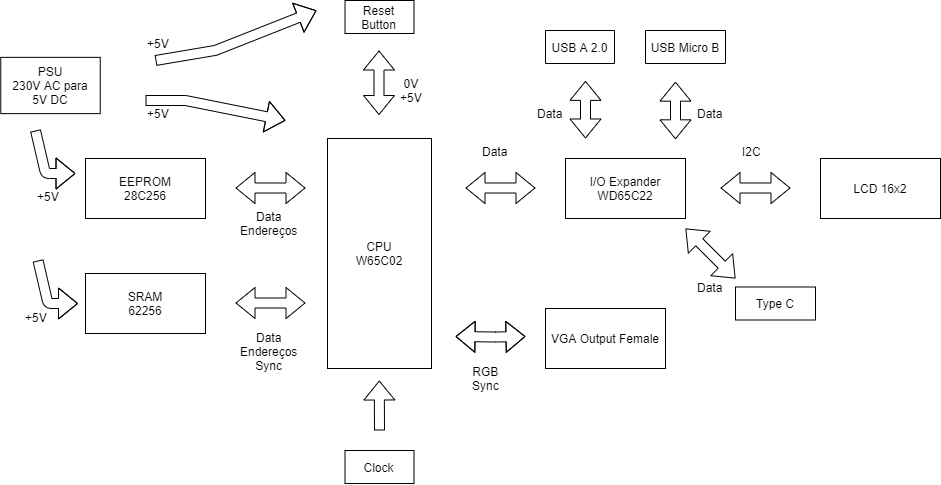

The diagram above was exported from draw.io. Its source (the exported page's mxGraphModel, read from the mxfile embedded in the PNG):
<mxGraphModel dx="1185" dy="588" grid="1" gridSize="10" guides="1" tooltips="1" connect="1" arrows="1" fold="1" page="1" pageScale="1" pageWidth="1169" pageHeight="827" math="0" shadow="0">
  <root>
    <mxCell id="0" />
    <mxCell id="1" parent="0" />
    <mxCell id="FjeBuTmv2h0w6aFBuaXp-3" value="CPU&lt;br&gt;W65C02" style="rounded=0;whiteSpace=wrap;html=1;" parent="1" vertex="1">
      <mxGeometry x="472" y="278" width="104" height="230" as="geometry" />
    </mxCell>
    <mxCell id="RcgKpPN4x1VHst0sxqIZ-1" value="" style="shape=flexArrow;endArrow=classic;startArrow=classic;html=1;" parent="1" edge="1">
      <mxGeometry width="50" height="50" relative="1" as="geometry">
        <mxPoint x="380" y="327.5" as="sourcePoint" />
        <mxPoint x="450" y="327.5" as="targetPoint" />
      </mxGeometry>
    </mxCell>
    <mxCell id="RcgKpPN4x1VHst0sxqIZ-3" value="EEPROM&lt;br&gt;28C256" style="rounded=0;whiteSpace=wrap;html=1;" parent="1" vertex="1">
      <mxGeometry x="230" y="298" width="120" height="60" as="geometry" />
    </mxCell>
    <mxCell id="RcgKpPN4x1VHst0sxqIZ-6" value="" style="shape=flexArrow;endArrow=classic;startArrow=classic;html=1;" parent="1" edge="1">
      <mxGeometry width="50" height="50" relative="1" as="geometry">
        <mxPoint x="380" y="442.5" as="sourcePoint" />
        <mxPoint x="450" y="442.5" as="targetPoint" />
      </mxGeometry>
    </mxCell>
    <mxCell id="RcgKpPN4x1VHst0sxqIZ-7" value="SRAM&lt;br&gt;62256" style="rounded=0;whiteSpace=wrap;html=1;" parent="1" vertex="1">
      <mxGeometry x="230" y="413" width="120" height="60" as="geometry" />
    </mxCell>
    <mxCell id="RcgKpPN4x1VHst0sxqIZ-8" value="&lt;div style=&quot;text-align: center&quot;&gt;&lt;span&gt;&lt;font face=&quot;helvetica&quot;&gt;Data&lt;/font&gt;&lt;/span&gt;&lt;/div&gt;&lt;div style=&quot;text-align: center&quot;&gt;&lt;font face=&quot;helvetica&quot;&gt;Endereços&lt;/font&gt;&lt;br&gt;&lt;/div&gt;" style="text;whiteSpace=wrap;html=1;" parent="1" vertex="1">
      <mxGeometry x="382.5" y="343" width="60" height="40" as="geometry" />
    </mxCell>
    <mxCell id="RcgKpPN4x1VHst0sxqIZ-9" value="&lt;div style=&quot;text-align: center&quot;&gt;&lt;span&gt;&lt;font face=&quot;helvetica&quot;&gt;Data&lt;/font&gt;&lt;/span&gt;&lt;/div&gt;&lt;div style=&quot;text-align: center&quot;&gt;&lt;font face=&quot;helvetica&quot;&gt;Endereços&lt;/font&gt;&lt;/div&gt;&lt;div style=&quot;text-align: center&quot;&gt;&lt;font face=&quot;helvetica&quot;&gt;Sync&lt;/font&gt;&lt;/div&gt;" style="text;whiteSpace=wrap;html=1;" parent="1" vertex="1">
      <mxGeometry x="382.5" y="464" width="55" height="56" as="geometry" />
    </mxCell>
    <mxCell id="RcgKpPN4x1VHst0sxqIZ-10" value="" style="shape=flexArrow;endArrow=classic;startArrow=classic;html=1;" parent="1" edge="1">
      <mxGeometry width="50" height="50" relative="1" as="geometry">
        <mxPoint x="610" y="327.5" as="sourcePoint" />
        <mxPoint x="680" y="327.5" as="targetPoint" />
      </mxGeometry>
    </mxCell>
    <mxCell id="RcgKpPN4x1VHst0sxqIZ-11" value="I/O Expander&lt;br&gt;WD65C22" style="rounded=0;whiteSpace=wrap;html=1;" parent="1" vertex="1">
      <mxGeometry x="710" y="298" width="120" height="60" as="geometry" />
    </mxCell>
    <mxCell id="RcgKpPN4x1VHst0sxqIZ-12" value="&lt;div style=&quot;text-align: center&quot;&gt;&lt;span&gt;&lt;font face=&quot;helvetica&quot;&gt;Data&lt;/font&gt;&lt;/span&gt;&lt;/div&gt;" style="text;whiteSpace=wrap;html=1;" parent="1" vertex="1">
      <mxGeometry x="625" y="278" width="35" height="26" as="geometry" />
    </mxCell>
    <mxCell id="RcgKpPN4x1VHst0sxqIZ-13" value="" style="shape=flexArrow;endArrow=classic;startArrow=classic;html=1;" parent="1" edge="1">
      <mxGeometry width="50" height="50" relative="1" as="geometry">
        <mxPoint x="865" y="327.5" as="sourcePoint" />
        <mxPoint x="935" y="327.5" as="targetPoint" />
      </mxGeometry>
    </mxCell>
    <mxCell id="RcgKpPN4x1VHst0sxqIZ-14" value="LCD 16x2" style="rounded=0;whiteSpace=wrap;html=1;" parent="1" vertex="1">
      <mxGeometry x="965" y="298" width="120" height="60" as="geometry" />
    </mxCell>
    <mxCell id="RcgKpPN4x1VHst0sxqIZ-15" value="&lt;div style=&quot;text-align: center&quot;&gt;&lt;span&gt;&lt;font face=&quot;helvetica&quot;&gt;I2C&lt;/font&gt;&lt;/span&gt;&lt;/div&gt;" style="text;whiteSpace=wrap;html=1;" parent="1" vertex="1">
      <mxGeometry x="885" y="278" width="35" height="26" as="geometry" />
    </mxCell>
    <mxCell id="RcgKpPN4x1VHst0sxqIZ-16" value="" style="shape=flexArrow;endArrow=classic;startArrow=classic;html=1;" parent="1" edge="1">
      <mxGeometry width="50" height="50" relative="1" as="geometry">
        <mxPoint x="600" y="476" as="sourcePoint" />
        <mxPoint x="670" y="476" as="targetPoint" />
        <Array as="points">
          <mxPoint x="640" y="476.5" />
        </Array>
      </mxGeometry>
    </mxCell>
    <mxCell id="RcgKpPN4x1VHst0sxqIZ-17" value="VGA Output Female" style="rounded=0;whiteSpace=wrap;html=1;" parent="1" vertex="1">
      <mxGeometry x="690" y="448" width="120" height="60" as="geometry" />
    </mxCell>
    <mxCell id="RcgKpPN4x1VHst0sxqIZ-18" value="&lt;div style=&quot;text-align: center&quot;&gt;&lt;span&gt;&lt;font face=&quot;helvetica&quot;&gt;RGB&lt;/font&gt;&lt;/span&gt;&lt;/div&gt;&lt;div style=&quot;text-align: center&quot;&gt;&lt;span&gt;&lt;font face=&quot;helvetica&quot;&gt;Sync&lt;/font&gt;&lt;/span&gt;&lt;/div&gt;" style="text;whiteSpace=wrap;html=1;" parent="1" vertex="1">
      <mxGeometry x="615" y="497.5" width="35" height="40" as="geometry" />
    </mxCell>
    <mxCell id="RcgKpPN4x1VHst0sxqIZ-20" value="" style="shape=flexArrow;endArrow=classic;startArrow=classic;html=1;" parent="1" edge="1">
      <mxGeometry width="50" height="50" relative="1" as="geometry">
        <mxPoint x="523.5" y="190" as="sourcePoint" />
        <mxPoint x="523.5" y="254.5" as="targetPoint" />
      </mxGeometry>
    </mxCell>
    <mxCell id="RcgKpPN4x1VHst0sxqIZ-21" value="Reset&lt;br&gt;Button" style="rounded=0;whiteSpace=wrap;html=1;direction=west;" parent="1" vertex="1">
      <mxGeometry x="489.5" y="140" width="69" height="33" as="geometry" />
    </mxCell>
    <mxCell id="RcgKpPN4x1VHst0sxqIZ-22" value="&lt;div style=&quot;text-align: center&quot;&gt;&lt;font face=&quot;helvetica&quot;&gt;0V&lt;/font&gt;&lt;/div&gt;&lt;div style=&quot;text-align: center&quot;&gt;&lt;font face=&quot;helvetica&quot;&gt;+5V&lt;/font&gt;&lt;/div&gt;" style="text;whiteSpace=wrap;html=1;direction=west;" parent="1" vertex="1">
      <mxGeometry x="543" y="210" width="52" height="30" as="geometry" />
    </mxCell>
    <mxCell id="RcgKpPN4x1VHst0sxqIZ-25" value="Clock" style="rounded=0;whiteSpace=wrap;html=1;direction=west;" parent="1" vertex="1">
      <mxGeometry x="489.5" y="590" width="69" height="33" as="geometry" />
    </mxCell>
    <mxCell id="RcgKpPN4x1VHst0sxqIZ-26" value="" style="shape=flexArrow;endArrow=classic;html=1;" parent="1" edge="1">
      <mxGeometry width="50" height="50" relative="1" as="geometry">
        <mxPoint x="524" y="570" as="sourcePoint" />
        <mxPoint x="523.76" y="520" as="targetPoint" />
      </mxGeometry>
    </mxCell>
    <mxCell id="RcgKpPN4x1VHst0sxqIZ-27" value="PSU&lt;br&gt;230V AC para&lt;br&gt;5V DC" style="rounded=0;whiteSpace=wrap;html=1;direction=west;" parent="1" vertex="1">
      <mxGeometry x="145.25" y="196.88" width="99.5" height="56.25" as="geometry" />
    </mxCell>
    <mxCell id="RcgKpPN4x1VHst0sxqIZ-29" value="" style="shape=flexArrow;endArrow=classic;html=1;" parent="1" edge="1">
      <mxGeometry width="50" height="50" relative="1" as="geometry">
        <mxPoint x="180" y="270" as="sourcePoint" />
        <mxPoint x="220" y="313" as="targetPoint" />
        <Array as="points">
          <mxPoint x="190" y="313" />
        </Array>
      </mxGeometry>
    </mxCell>
    <mxCell id="RcgKpPN4x1VHst0sxqIZ-31" value="&lt;div style=&quot;text-align: center&quot;&gt;&lt;font face=&quot;helvetica&quot;&gt;+5V&lt;/font&gt;&lt;/div&gt;" style="text;whiteSpace=wrap;html=1;" parent="1" vertex="1">
      <mxGeometry x="180" y="323" width="30" height="20" as="geometry" />
    </mxCell>
    <mxCell id="RcgKpPN4x1VHst0sxqIZ-39" value="" style="shape=flexArrow;endArrow=classic;html=1;" parent="1" edge="1">
      <mxGeometry width="50" height="50" relative="1" as="geometry">
        <mxPoint x="182.5" y="400" as="sourcePoint" />
        <mxPoint x="222.5" y="443" as="targetPoint" />
        <Array as="points">
          <mxPoint x="192.5" y="443" />
        </Array>
      </mxGeometry>
    </mxCell>
    <mxCell id="RcgKpPN4x1VHst0sxqIZ-40" value="&lt;div style=&quot;text-align: center&quot;&gt;&lt;font face=&quot;helvetica&quot;&gt;+5V&lt;/font&gt;&lt;/div&gt;" style="text;whiteSpace=wrap;html=1;" parent="1" vertex="1">
      <mxGeometry x="167.5" y="444" width="30" height="20" as="geometry" />
    </mxCell>
    <mxCell id="RcgKpPN4x1VHst0sxqIZ-41" value="" style="shape=flexArrow;endArrow=classic;html=1;" parent="1" edge="1">
      <mxGeometry width="50" height="50" relative="1" as="geometry">
        <mxPoint x="290" y="240" as="sourcePoint" />
        <mxPoint x="430" y="260" as="targetPoint" />
        <Array as="points">
          <mxPoint x="330" y="240" />
        </Array>
      </mxGeometry>
    </mxCell>
    <mxCell id="RcgKpPN4x1VHst0sxqIZ-42" value="&lt;div style=&quot;text-align: center&quot;&gt;&lt;font face=&quot;helvetica&quot;&gt;+5V&lt;/font&gt;&lt;/div&gt;" style="text;whiteSpace=wrap;html=1;" parent="1" vertex="1">
      <mxGeometry x="290" y="240" width="30" height="20" as="geometry" />
    </mxCell>
    <mxCell id="RcgKpPN4x1VHst0sxqIZ-43" value="" style="shape=flexArrow;endArrow=classic;html=1;" parent="1" edge="1">
      <mxGeometry width="50" height="50" relative="1" as="geometry">
        <mxPoint x="300" y="200" as="sourcePoint" />
        <mxPoint x="461" y="150" as="targetPoint" />
        <Array as="points">
          <mxPoint x="360" y="189.88" />
        </Array>
      </mxGeometry>
    </mxCell>
    <mxCell id="RcgKpPN4x1VHst0sxqIZ-44" value="&lt;div style=&quot;text-align: center&quot;&gt;&lt;font face=&quot;helvetica&quot;&gt;+5V&lt;/font&gt;&lt;/div&gt;" style="text;whiteSpace=wrap;html=1;" parent="1" vertex="1">
      <mxGeometry x="290" y="170" width="30" height="20" as="geometry" />
    </mxCell>
    <mxCell id="nDmWOEUyf_Vyg02LD8fa-1" value="" style="shape=flexArrow;endArrow=classic;startArrow=classic;html=1;" edge="1" parent="1">
      <mxGeometry width="50" height="50" relative="1" as="geometry">
        <mxPoint x="730" y="278" as="sourcePoint" />
        <mxPoint x="730" y="220.37" as="targetPoint" />
      </mxGeometry>
    </mxCell>
    <mxCell id="nDmWOEUyf_Vyg02LD8fa-2" value="&lt;div style=&quot;text-align: center&quot;&gt;&lt;span&gt;&lt;font face=&quot;helvetica&quot;&gt;Data&lt;/font&gt;&lt;/span&gt;&lt;/div&gt;" style="text;whiteSpace=wrap;html=1;" vertex="1" parent="1">
      <mxGeometry x="680" y="240" width="30" height="20" as="geometry" />
    </mxCell>
    <mxCell id="nDmWOEUyf_Vyg02LD8fa-3" value="USB A 2.0" style="rounded=0;whiteSpace=wrap;html=1;direction=west;" vertex="1" parent="1">
      <mxGeometry x="690" y="170" width="69" height="33" as="geometry" />
    </mxCell>
    <mxCell id="nDmWOEUyf_Vyg02LD8fa-4" value="" style="shape=flexArrow;endArrow=classic;startArrow=classic;html=1;" edge="1" parent="1">
      <mxGeometry width="50" height="50" relative="1" as="geometry">
        <mxPoint x="820" y="278.8100000000001" as="sourcePoint" />
        <mxPoint x="820" y="221.18" as="targetPoint" />
      </mxGeometry>
    </mxCell>
    <mxCell id="nDmWOEUyf_Vyg02LD8fa-5" value="&lt;div style=&quot;text-align: center&quot;&gt;&lt;span&gt;&lt;font face=&quot;helvetica&quot;&gt;Data&lt;/font&gt;&lt;/span&gt;&lt;/div&gt;" style="text;whiteSpace=wrap;html=1;" vertex="1" parent="1">
      <mxGeometry x="840" y="240" width="30" height="20" as="geometry" />
    </mxCell>
    <mxCell id="nDmWOEUyf_Vyg02LD8fa-6" value="USB Micro B" style="rounded=0;whiteSpace=wrap;html=1;direction=west;" vertex="1" parent="1">
      <mxGeometry x="790" y="170" width="80" height="33" as="geometry" />
    </mxCell>
    <mxCell id="nDmWOEUyf_Vyg02LD8fa-7" value="" style="shape=flexArrow;endArrow=classic;startArrow=classic;html=1;" edge="1" parent="1">
      <mxGeometry width="50" height="50" relative="1" as="geometry">
        <mxPoint x="880" y="418" as="sourcePoint" />
        <mxPoint x="830" y="368" as="targetPoint" />
      </mxGeometry>
    </mxCell>
    <mxCell id="nDmWOEUyf_Vyg02LD8fa-8" value="&lt;div style=&quot;text-align: center&quot;&gt;&lt;span&gt;&lt;font face=&quot;helvetica&quot;&gt;Data&lt;/font&gt;&lt;/span&gt;&lt;/div&gt;" style="text;whiteSpace=wrap;html=1;" vertex="1" parent="1">
      <mxGeometry x="840" y="414" width="30" height="20" as="geometry" />
    </mxCell>
    <mxCell id="nDmWOEUyf_Vyg02LD8fa-9" value="Type C" style="rounded=0;whiteSpace=wrap;html=1;direction=west;" vertex="1" parent="1">
      <mxGeometry x="880" y="426.5" width="80" height="33" as="geometry" />
    </mxCell>
  </root>
</mxGraphModel>